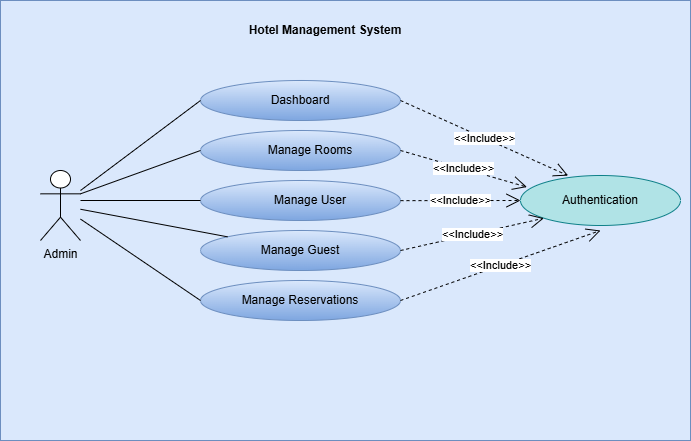

The diagram above was exported from draw.io. Its source (the exported page's mxGraphModel, read from the mxfile embedded in the PNG):
<mxGraphModel dx="1050" dy="557" grid="1" gridSize="10" guides="1" tooltips="1" connect="1" arrows="1" fold="1" page="1" pageScale="1" pageWidth="827" pageHeight="1169" background="#ffffff" math="0" shadow="0">
  <root>
    <mxCell id="0" />
    <mxCell id="1" parent="0" />
    <mxCell id="HSphpEbTZto44_290QVJ-28" value="" style="rounded=0;whiteSpace=wrap;html=1;fillColor=#dae8fc;strokeColor=#6c8ebf;" parent="1" vertex="1">
      <mxGeometry x="40" y="80" width="690" height="440" as="geometry" />
    </mxCell>
    <mxCell id="HSphpEbTZto44_290QVJ-1" value="" style="ellipse;whiteSpace=wrap;html=1;fillColor=#dae8fc;strokeColor=#6c8ebf;gradientColor=#7ea6e0;" parent="1" vertex="1">
      <mxGeometry x="240" y="160" width="200" height="40" as="geometry" />
    </mxCell>
    <mxCell id="HSphpEbTZto44_290QVJ-2" value="" style="ellipse;whiteSpace=wrap;html=1;fillColor=#dae8fc;strokeColor=#6c8ebf;gradientColor=#7ea6e0;" parent="1" vertex="1">
      <mxGeometry x="240" y="210" width="200" height="40" as="geometry" />
    </mxCell>
    <mxCell id="HSphpEbTZto44_290QVJ-3" value="" style="ellipse;whiteSpace=wrap;html=1;fillColor=#dae8fc;strokeColor=#6c8ebf;gradientColor=#7ea6e0;" parent="1" vertex="1">
      <mxGeometry x="240" y="260" width="200" height="40" as="geometry" />
    </mxCell>
    <mxCell id="HSphpEbTZto44_290QVJ-4" value="" style="ellipse;whiteSpace=wrap;html=1;fillColor=#dae8fc;strokeColor=#6c8ebf;gradientColor=#7ea6e0;" parent="1" vertex="1">
      <mxGeometry x="240" y="310" width="200" height="40" as="geometry" />
    </mxCell>
    <mxCell id="HSphpEbTZto44_290QVJ-5" value="" style="ellipse;whiteSpace=wrap;html=1;fillColor=#dae8fc;strokeColor=#6c8ebf;gradientColor=#7ea6e0;" parent="1" vertex="1">
      <mxGeometry x="240" y="360" width="200" height="40" as="geometry" />
    </mxCell>
    <mxCell id="HSphpEbTZto44_290QVJ-6" value="Admin" style="shape=umlActor;verticalLabelPosition=bottom;verticalAlign=top;html=1;outlineConnect=0;" parent="1" vertex="1">
      <mxGeometry x="80" y="250" width="40" height="70" as="geometry" />
    </mxCell>
    <mxCell id="HSphpEbTZto44_290QVJ-7" value="Dashboard" style="text;html=1;align=center;verticalAlign=middle;whiteSpace=wrap;rounded=0;" parent="1" vertex="1">
      <mxGeometry x="310" y="165" width="60" height="30" as="geometry" />
    </mxCell>
    <mxCell id="HSphpEbTZto44_290QVJ-8" value="Manage Rooms" style="text;html=1;align=center;verticalAlign=middle;whiteSpace=wrap;rounded=0;" parent="1" vertex="1">
      <mxGeometry x="300" y="215" width="100" height="30" as="geometry" />
    </mxCell>
    <mxCell id="HSphpEbTZto44_290QVJ-9" value="Manage User" style="text;html=1;align=center;verticalAlign=middle;whiteSpace=wrap;rounded=0;" parent="1" vertex="1">
      <mxGeometry x="300" y="265" width="100" height="30" as="geometry" />
    </mxCell>
    <mxCell id="HSphpEbTZto44_290QVJ-10" value="Manage Guest" style="text;html=1;align=center;verticalAlign=middle;whiteSpace=wrap;rounded=0;" parent="1" vertex="1">
      <mxGeometry x="290" y="315" width="100" height="30" as="geometry" />
    </mxCell>
    <mxCell id="HSphpEbTZto44_290QVJ-11" value="Manage Reservations" style="text;html=1;align=center;verticalAlign=middle;whiteSpace=wrap;rounded=0;" parent="1" vertex="1">
      <mxGeometry x="275" y="365" width="130" height="30" as="geometry" />
    </mxCell>
    <mxCell id="HSphpEbTZto44_290QVJ-14" value="" style="endArrow=none;html=1;rounded=0;entryX=0;entryY=0.5;entryDx=0;entryDy=0;" parent="1" source="HSphpEbTZto44_290QVJ-6" target="HSphpEbTZto44_290QVJ-1" edge="1">
      <mxGeometry width="50" height="50" relative="1" as="geometry">
        <mxPoint x="270" y="300" as="sourcePoint" />
        <mxPoint x="320" y="250" as="targetPoint" />
      </mxGeometry>
    </mxCell>
    <mxCell id="HSphpEbTZto44_290QVJ-15" value="" style="endArrow=none;html=1;rounded=0;exitX=1;exitY=0.3333333333333333;exitDx=0;exitDy=0;exitPerimeter=0;entryX=0;entryY=0.5;entryDx=0;entryDy=0;" parent="1" source="HSphpEbTZto44_290QVJ-6" target="HSphpEbTZto44_290QVJ-2" edge="1">
      <mxGeometry width="50" height="50" relative="1" as="geometry">
        <mxPoint x="270" y="300" as="sourcePoint" />
        <mxPoint x="320" y="250" as="targetPoint" />
      </mxGeometry>
    </mxCell>
    <mxCell id="HSphpEbTZto44_290QVJ-16" value="" style="endArrow=none;html=1;rounded=0;entryX=0;entryY=0.5;entryDx=0;entryDy=0;" parent="1" target="HSphpEbTZto44_290QVJ-3" edge="1">
      <mxGeometry width="50" height="50" relative="1" as="geometry">
        <mxPoint x="120" y="280" as="sourcePoint" />
        <mxPoint x="320" y="250" as="targetPoint" />
      </mxGeometry>
    </mxCell>
    <mxCell id="HSphpEbTZto44_290QVJ-17" value="" style="endArrow=none;html=1;rounded=0;" parent="1" source="HSphpEbTZto44_290QVJ-6" target="HSphpEbTZto44_290QVJ-4" edge="1">
      <mxGeometry width="50" height="50" relative="1" as="geometry">
        <mxPoint x="120" y="280" as="sourcePoint" />
        <mxPoint x="320" y="250" as="targetPoint" />
      </mxGeometry>
    </mxCell>
    <mxCell id="HSphpEbTZto44_290QVJ-18" value="" style="endArrow=none;html=1;rounded=0;entryX=0;entryY=0.5;entryDx=0;entryDy=0;" parent="1" source="HSphpEbTZto44_290QVJ-6" target="HSphpEbTZto44_290QVJ-5" edge="1">
      <mxGeometry width="50" height="50" relative="1" as="geometry">
        <mxPoint x="130" y="310" as="sourcePoint" />
        <mxPoint x="320" y="250" as="targetPoint" />
      </mxGeometry>
    </mxCell>
    <mxCell id="HSphpEbTZto44_290QVJ-19" value="" style="ellipse;whiteSpace=wrap;html=1;fillColor=#b0e3e6;strokeColor=#0e8088;" parent="1" vertex="1">
      <mxGeometry x="560" y="255" width="160" height="50" as="geometry" />
    </mxCell>
    <mxCell id="HSphpEbTZto44_290QVJ-20" value="Authentication" style="text;html=1;align=center;verticalAlign=middle;whiteSpace=wrap;rounded=0;" parent="1" vertex="1">
      <mxGeometry x="600" y="265" width="80" height="30" as="geometry" />
    </mxCell>
    <mxCell id="HSphpEbTZto44_290QVJ-22" value="&amp;lt;&amp;lt;Include&amp;gt;&amp;gt;" style="endArrow=open;endSize=12;dashed=1;html=1;rounded=0;exitX=1;exitY=0.5;exitDx=0;exitDy=0;entryX=0.04;entryY=0.231;entryDx=0;entryDy=0;entryPerimeter=0;" parent="1" source="HSphpEbTZto44_290QVJ-2" target="HSphpEbTZto44_290QVJ-19" edge="1">
      <mxGeometry width="160" relative="1" as="geometry">
        <mxPoint x="420" y="279.52" as="sourcePoint" />
        <mxPoint x="580" y="279.52" as="targetPoint" />
      </mxGeometry>
    </mxCell>
    <mxCell id="HSphpEbTZto44_290QVJ-23" value="&amp;lt;&amp;lt;Include&amp;gt;&amp;gt;" style="endArrow=open;endSize=12;dashed=1;html=1;rounded=0;exitX=1;exitY=0.5;exitDx=0;exitDy=0;entryX=0.298;entryY=0.003;entryDx=0;entryDy=0;entryPerimeter=0;" parent="1" source="HSphpEbTZto44_290QVJ-1" target="HSphpEbTZto44_290QVJ-19" edge="1">
      <mxGeometry width="160" relative="1" as="geometry">
        <mxPoint x="270" y="330" as="sourcePoint" />
        <mxPoint x="430" y="330" as="targetPoint" />
      </mxGeometry>
    </mxCell>
    <mxCell id="HSphpEbTZto44_290QVJ-24" value="&amp;lt;&amp;lt;Include&amp;gt;&amp;gt;" style="endArrow=open;endSize=12;dashed=1;html=1;rounded=0;entryX=0;entryY=0.5;entryDx=0;entryDy=0;" parent="1" target="HSphpEbTZto44_290QVJ-19" edge="1">
      <mxGeometry width="160" relative="1" as="geometry">
        <mxPoint x="440" y="280.15" as="sourcePoint" />
        <mxPoint x="736.4762410150554" y="240.00369965777614" as="targetPoint" />
      </mxGeometry>
    </mxCell>
    <mxCell id="HSphpEbTZto44_290QVJ-25" value="&amp;lt;&amp;lt;Include&amp;gt;&amp;gt;" style="endArrow=open;endSize=12;dashed=1;html=1;rounded=0;exitX=1;exitY=0.5;exitDx=0;exitDy=0;entryX=0;entryY=1;entryDx=0;entryDy=0;" parent="1" source="HSphpEbTZto44_290QVJ-4" target="HSphpEbTZto44_290QVJ-19" edge="1">
      <mxGeometry width="160" relative="1" as="geometry">
        <mxPoint x="450" y="329.52" as="sourcePoint" />
        <mxPoint x="610" y="329.52" as="targetPoint" />
      </mxGeometry>
    </mxCell>
    <mxCell id="HSphpEbTZto44_290QVJ-27" value="&amp;lt;&amp;lt;Include&amp;gt;&amp;gt;" style="endArrow=open;endSize=12;dashed=1;html=1;rounded=0;exitX=1;exitY=0.5;exitDx=0;exitDy=0;" parent="1" source="HSphpEbTZto44_290QVJ-5" edge="1">
      <mxGeometry width="160" relative="1" as="geometry">
        <mxPoint x="270" y="330" as="sourcePoint" />
        <mxPoint x="640" y="310" as="targetPoint" />
      </mxGeometry>
    </mxCell>
    <mxCell id="HSphpEbTZto44_290QVJ-30" value="&lt;b&gt;Hotel Management System&lt;/b&gt;" style="text;html=1;align=center;verticalAlign=middle;whiteSpace=wrap;rounded=0;" parent="1" vertex="1">
      <mxGeometry x="285" y="95" width="160" height="30" as="geometry" />
    </mxCell>
  </root>
</mxGraphModel>